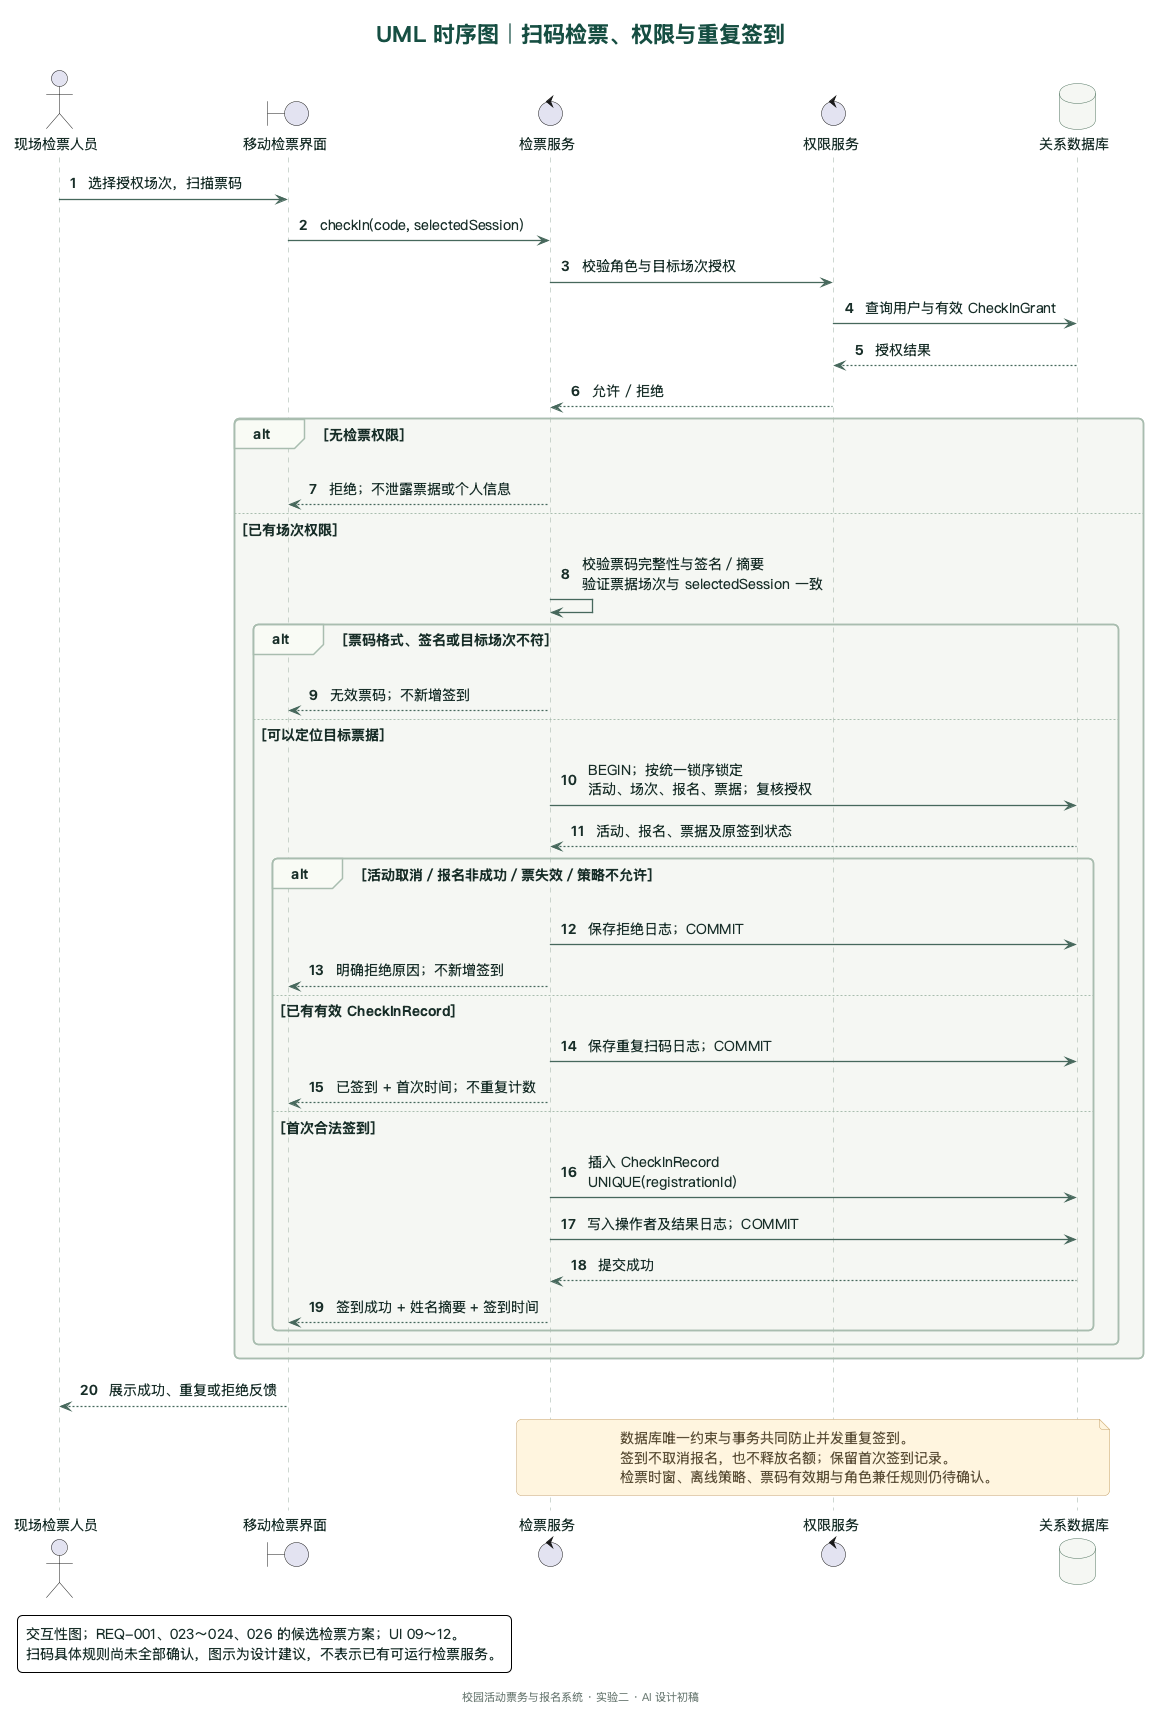

The diagram above was rendered by PlantUML. Its source (embedded in the PNG):
@startuml
!include _style.iuml
title UML 时序图｜扫码检票、权限与重复签到
autonumber
actor "现场检票人员" as Checker
boundary "移动检票界面" as UI
control "检票服务" as Check
control "权限服务" as Auth
database "关系数据库" as DB

Checker -> UI : 选择授权场次，扫描票码
UI -> Check : checkIn(code, selectedSession)
Check -> Auth : 校验角色与目标场次授权
Auth -> DB : 查询用户与有效 CheckInGrant
DB --> Auth : 授权结果
Auth --> Check : 允许 / 拒绝
alt 无检票权限
  Check --> UI : 拒绝；不泄露票据或个人信息
else 已有场次权限
  Check -> Check : 校验票码完整性与签名／摘要\n验证票据场次与 selectedSession 一致
  alt 票码格式、签名或目标场次不符
    Check --> UI : 无效票码；不新增签到
  else 可以定位目标票据
    Check -> DB : BEGIN；按统一锁序锁定\n活动、场次、报名、票据；复核授权
    DB --> Check : 活动、报名、票据及原签到状态
    alt 活动取消／报名非成功／票失效／策略不允许
      Check -> DB : 保存拒绝日志；COMMIT
      Check --> UI : 明确拒绝原因；不新增签到
    else 已有有效 CheckInRecord
      Check -> DB : 保存重复扫码日志；COMMIT
      Check --> UI : 已签到 + 首次时间；不重复计数
    else 首次合法签到
      Check -> DB : 插入 CheckInRecord\nUNIQUE(registrationId)
      Check -> DB : 写入操作者及结果日志；COMMIT
      DB --> Check : 提交成功
      Check --> UI : 签到成功 + 姓名摘要 + 签到时间
    end
  end
end
UI --> Checker : 展示成功、重复或拒绝反馈

note over Check,DB
  数据库唯一约束与事务共同防止并发重复签到。
  签到不取消报名，也不释放名额；保留首次签到记录。
  检票时窗、离线策略、票码有效期与角色兼任规则仍待确认。
end note
legend left
  交互性图；REQ-001、023～024、026 的候选检票方案；UI 09～12。
  扫码具体规则尚未全部确认，图示为设计建议，不表示已有可运行检票服务。
endlegend
@enduml